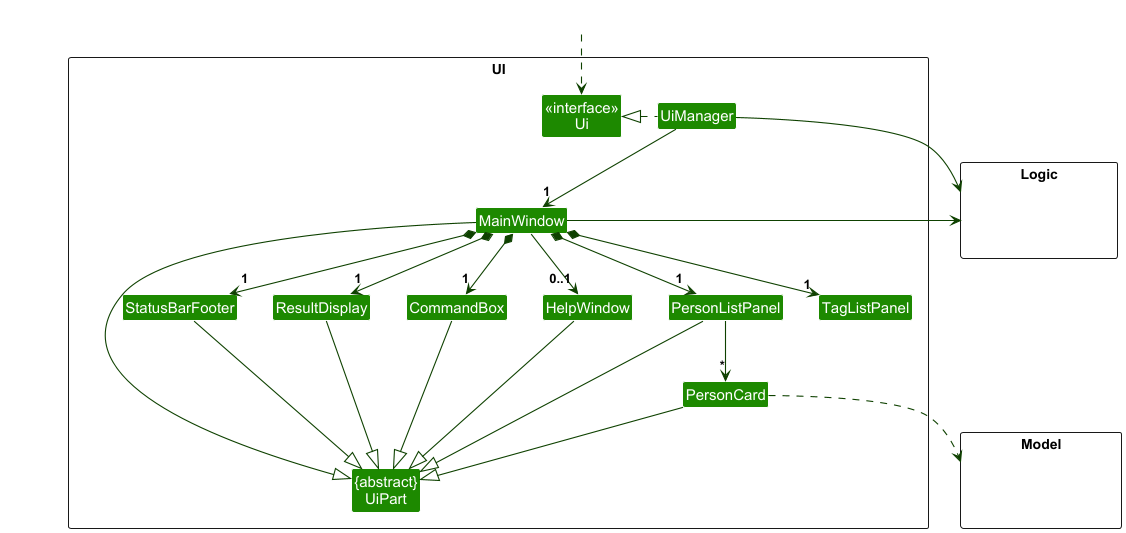

The diagram above was rendered by PlantUML. Its source (embedded in the PNG):
@startuml
!include style.puml
skinparam arrowThickness 1.1
skinparam arrowColor UI_COLOR_T4
skinparam classBackgroundColor UI_COLOR

package UI <<Rectangle>>{
Class "<<interface>>\nUi" as Ui
Class "{abstract}\nUiPart" as UiPart
Class UiManager
Class MainWindow
Class HelpWindow
Class ResultDisplay
Class PersonListPanel
Class TagListPanel
Class PersonCard
Class StatusBarFooter
Class CommandBox
}

package Model <<Rectangle>> {
Class HiddenModel #FFFFFF
}

package Logic <<Rectangle>> {
Class HiddenLogic #FFFFFF
}

Class HiddenOutside #FFFFFF
HiddenOutside ..> Ui

UiManager .left.|> Ui
UiManager -down-> "1" MainWindow
MainWindow *-down->  "1" CommandBox
MainWindow *-down-> "1" ResultDisplay
MainWindow *-down-> "1" PersonListPanel
MainWindow *-down-> "1" TagListPanel
MainWindow *-down-> "1" StatusBarFooter
MainWindow --> "0..1" HelpWindow

PersonListPanel -down-> "*" PersonCard

MainWindow -left-|> UiPart

ResultDisplay --|> UiPart
CommandBox --|> UiPart
PersonListPanel --|> UiPart
PersonCard --|> UiPart
StatusBarFooter --|> UiPart
HelpWindow --|> UiPart

PersonCard ..> Model
UiManager -right-> Logic
MainWindow -left-> Logic

PersonListPanel -[hidden]left- HelpWindow
HelpWindow -[hidden]left- CommandBox
CommandBox -[hidden]left- ResultDisplay
ResultDisplay -[hidden]left- StatusBarFooter

MainWindow -[hidden]-|> UiPart
@enduml